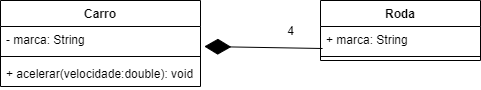

The diagram above was exported from draw.io. Its source (the exported page's mxGraphModel, read from the mxfile embedded in the PNG):
<mxGraphModel dx="868" dy="482" grid="1" gridSize="10" guides="1" tooltips="1" connect="1" arrows="1" fold="1" page="1" pageScale="1" pageWidth="827" pageHeight="1169" math="0" shadow="0">
  <root>
    <mxCell id="WIyWlLk6GJQsqaUBKTNV-0" />
    <mxCell id="WIyWlLk6GJQsqaUBKTNV-1" parent="WIyWlLk6GJQsqaUBKTNV-0" />
    <mxCell id="6RtWP1rPISaRswYC-Wxa-8" value="" style="endArrow=diamondThin;endFill=1;endSize=24;html=1;exitX=0.013;exitY=0.846;exitDx=0;exitDy=0;exitPerimeter=0;entryX=1.019;entryY=0.769;entryDx=0;entryDy=0;entryPerimeter=0;" edge="1" parent="WIyWlLk6GJQsqaUBKTNV-1" source="6RtWP1rPISaRswYC-Wxa-5" target="6RtWP1rPISaRswYC-Wxa-1">
      <mxGeometry width="160" relative="1" as="geometry">
        <mxPoint x="230" y="280" as="sourcePoint" />
        <mxPoint x="390" y="280" as="targetPoint" />
      </mxGeometry>
    </mxCell>
    <mxCell id="6RtWP1rPISaRswYC-Wxa-0" value="Carro" style="swimlane;fontStyle=1;align=center;verticalAlign=top;childLayout=stackLayout;horizontal=1;startSize=26;horizontalStack=0;resizeParent=1;resizeParentMax=0;resizeLast=0;collapsible=1;marginBottom=0;" vertex="1" parent="WIyWlLk6GJQsqaUBKTNV-1">
      <mxGeometry x="110" y="80" width="200" height="86" as="geometry" />
    </mxCell>
    <mxCell id="6RtWP1rPISaRswYC-Wxa-1" value="- marca: String" style="text;strokeColor=none;fillColor=none;align=left;verticalAlign=top;spacingLeft=4;spacingRight=4;overflow=hidden;rotatable=0;points=[[0,0.5],[1,0.5]];portConstraint=eastwest;" vertex="1" parent="6RtWP1rPISaRswYC-Wxa-0">
      <mxGeometry y="26" width="200" height="26" as="geometry" />
    </mxCell>
    <mxCell id="6RtWP1rPISaRswYC-Wxa-2" value="" style="line;strokeWidth=1;fillColor=none;align=left;verticalAlign=middle;spacingTop=-1;spacingLeft=3;spacingRight=3;rotatable=0;labelPosition=right;points=[];portConstraint=eastwest;" vertex="1" parent="6RtWP1rPISaRswYC-Wxa-0">
      <mxGeometry y="52" width="200" height="8" as="geometry" />
    </mxCell>
    <mxCell id="6RtWP1rPISaRswYC-Wxa-3" value="+ acelerar(velocidade:double): void" style="text;strokeColor=none;fillColor=none;align=left;verticalAlign=top;spacingLeft=4;spacingRight=4;overflow=hidden;rotatable=0;points=[[0,0.5],[1,0.5]];portConstraint=eastwest;" vertex="1" parent="6RtWP1rPISaRswYC-Wxa-0">
      <mxGeometry y="60" width="200" height="26" as="geometry" />
    </mxCell>
    <mxCell id="6RtWP1rPISaRswYC-Wxa-4" value="Roda" style="swimlane;fontStyle=1;align=center;verticalAlign=top;childLayout=stackLayout;horizontal=1;startSize=26;horizontalStack=0;resizeParent=1;resizeParentMax=0;resizeLast=0;collapsible=1;marginBottom=0;" vertex="1" parent="WIyWlLk6GJQsqaUBKTNV-1">
      <mxGeometry x="430" y="80" width="160" height="60" as="geometry" />
    </mxCell>
    <mxCell id="6RtWP1rPISaRswYC-Wxa-5" value="+ marca: String" style="text;strokeColor=none;fillColor=none;align=left;verticalAlign=top;spacingLeft=4;spacingRight=4;overflow=hidden;rotatable=0;points=[[0,0.5],[1,0.5]];portConstraint=eastwest;" vertex="1" parent="6RtWP1rPISaRswYC-Wxa-4">
      <mxGeometry y="26" width="160" height="26" as="geometry" />
    </mxCell>
    <mxCell id="6RtWP1rPISaRswYC-Wxa-6" value="" style="line;strokeWidth=1;fillColor=none;align=left;verticalAlign=middle;spacingTop=-1;spacingLeft=3;spacingRight=3;rotatable=0;labelPosition=right;points=[];portConstraint=eastwest;" vertex="1" parent="6RtWP1rPISaRswYC-Wxa-4">
      <mxGeometry y="52" width="160" height="8" as="geometry" />
    </mxCell>
    <mxCell id="6RtWP1rPISaRswYC-Wxa-9" value="4" style="text;html=1;align=center;verticalAlign=middle;resizable=0;points=[];autosize=1;" vertex="1" parent="WIyWlLk6GJQsqaUBKTNV-1">
      <mxGeometry x="390" y="100" width="20" height="20" as="geometry" />
    </mxCell>
  </root>
</mxGraphModel>